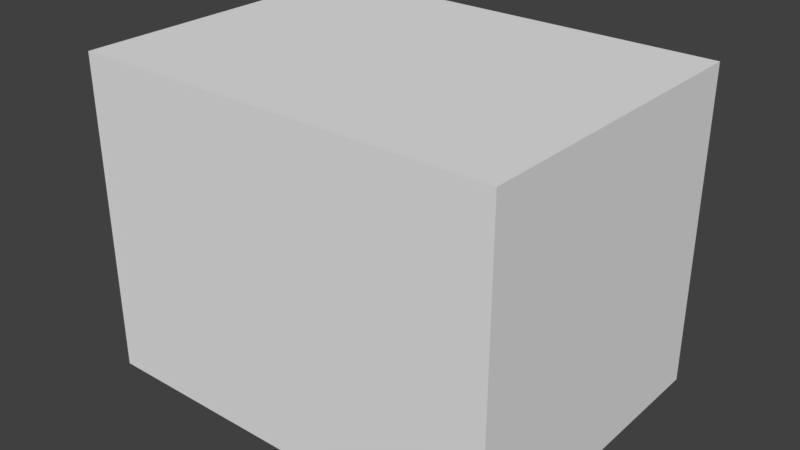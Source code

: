 # Source: cursor.blend  (saved by Blender 2.78.0; exported with 4.5.12 LTS)
import bpy
from mathutils import Matrix  # noqa: F401  (used for matrix-valued properties, if any)

bpy.ops.wm.read_factory_settings(use_empty=True)
scene = bpy.context.scene
scene.name = 'Scene'

# ---- collections
col_collection_1 = bpy.data.collections.new('Collection 1'); scene.collection.children.link(col_collection_1)

# ---- materials (node trees are filled in below, after node groups)
mat_material_002 = bpy.data.materials.new('Material.002')
mat_material_002.alpha_threshold = 0.0
mat_material_002.use_transparent_shadow = False
mat_material_002.preview_render_type = 'FLAT'
mat_material_002.roughness = 0.5

# ---- material node trees

# ---- world
world_world = bpy.data.worlds.new('World'); scene.world = world_world
world_world.color = (0.05088, 0.05088, 0.05088)
world_world.use_sun_shadow = False
world_world.sun_shadow_jitter_overblur = 0.0
world_world.cycles.sampling_method = 'MANUAL'

# ---- meshes
me_cube_003 = bpy.data.meshes.new('Cube.003')
me_cube_003.from_pydata([(-1.0, -1.0, -1.0), (-1.0, -1.0, 1.0), (-1.0, 1.0, -1.0), (-1.0, 1.0, 1.0), (1.0, -1.0, -1.0), (1.0, -1.0, 1.0), (1.0, 1.0, -1.0), (1.0, 1.0, 1.0)], [], [(0, 1, 3, 2), (2, 3, 7, 6), (6, 7, 5, 4), (4, 5, 1, 0), (2, 6, 4, 0), (7, 3, 1, 5)])
_uv = me_cube_003.uv_layers.new(name='UVMap')
_uv.uv.foreach_set('vector', [0.0001998, 0.9998, 0.0001998, 0.5002, 0.4998, 0.5002, 0.4998, 0.9998, 0.0, 0.0, 0.0, 0.0, 0.0, 0.0, 0.0, 0.0, 0.9998, 0.5002, 0.9998, 0.9998, 0.5002, 0.9998, 0.5002, 0.5002, 1.022, 0.01294, 1.022, 0.9995, 0.01118, 0.9995, 0.01118, 0.01294, 0.5002, 0.0001999, 0.9998, 0.0001998, 0.9998, 0.4998, 0.5002, 0.4998, 0.4998, 0.4998, 0.0001998, 0.4998, 0.0001998, 0.0001999, 0.4998, 0.0001998])
me_cube_003.materials.append(mat_material_002)
me_cube_003.use_remesh_preserve_volume = False
me_cube_003.use_remesh_preserve_attributes = False
me_cube_003.use_mirror_vertex_groups = False
me_cube_003.update()

# ---- objects
ob_cube = bpy.data.objects.new('Cube', me_cube_003)

# ---- transforms, parenting, visibility, modifiers, constraints
ob_cube.location = (-0.9019, 0.1, 0.6245)
ob_cube.scale = (0.2, 0.15, 0.15)
ob_cube.lineart.crease_threshold = 0.0

# ---- collection membership
col_collection_1.objects.link(ob_cube)

# ---- scene / render settings (as saved in the file)
scene.frame_start = 1; scene.frame_end = 250; scene.frame_set(1)
scene.render.engine = 'BLENDER_EEVEE_NEXT'
scene.render.resolution_percentage = 50
scene.render.dither_intensity = 0.0
scene.cycles.use_denoising = False
scene.cycles.samples = 128
scene.cycles.sampling_pattern = 'TABULATED_SOBOL'
scene.cycles.light_sampling_threshold = 0.0
scene.cycles.use_adaptive_sampling = False
scene.cycles.use_light_tree = False
scene.cycles.blur_glossy = 0.0
scene.cycles.sample_clamp_indirect = 0.0
scene.view_settings.view_transform = 'Standard'
bpy.context.view_layer.update()

# ---- added for rendering (the .blend has no active camera and no usable light): camera, sun
cam_auto = bpy.data.cameras.new('AutoCamera')
cam_auto.lens = 50.0
cam_auto.sensor_width = 36.0
cam_auto.clip_end = 1000.0
ob_auto_camera = bpy.data.objects.new('AutoCamera', cam_auto)
scene.collection.objects.link(ob_auto_camera)
ob_auto_camera.location = (-0.362432, -0.547386, 1.0561)
ob_auto_camera.rotation_euler = (1.09748, -7.21219e-08, 0.694738)
scene.camera = ob_auto_camera
light_auto_sun = bpy.data.lights.new('AutoSun', 'SUN')
light_auto_sun.energy = 3.0
light_auto_sun.angle = 0.0523599
ob_auto_sun = bpy.data.objects.new('AutoSun', light_auto_sun)
scene.collection.objects.link(ob_auto_sun)
ob_auto_sun.rotation_euler = (0.872665, 0.174533, 0.523599)
bpy.context.view_layer.update()
